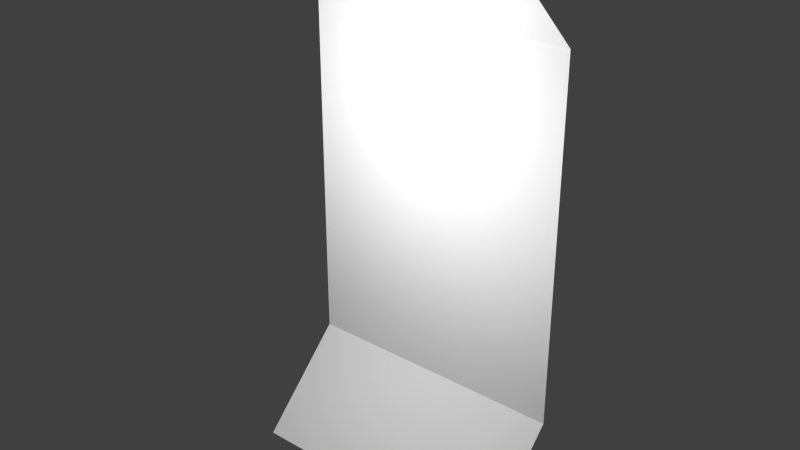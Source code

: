 # Source: arquitens_bulkhead_collision.blend  (saved by Blender 2.75.0; exported with 4.5.12 LTS)
import bpy
from mathutils import Matrix  # noqa: F401  (used for matrix-valued properties, if any)

bpy.ops.wm.read_factory_settings(use_empty=True)
scene = bpy.context.scene
scene.name = 'Scene'

# ---- collections
col_collection_1 = bpy.data.collections.new('Collection 1'); scene.collection.children.link(col_collection_1)

# ---- materials (node trees are filled in below, after node groups)
mat_material = bpy.data.materials.new('Material')
mat_material.alpha_threshold = 0.0
mat_material.use_transparent_shadow = False
mat_material.roughness = 0.5
mat_material.specular_intensity = 0.0
mat_material.line_color = (0.0, 0.0, 0.0, 1.0)

# ---- material node trees

# ---- world
world_world = bpy.data.worlds.new('World'); scene.world = world_world
world_world.color = (0.05088, 0.05088, 0.05088)
world_world.use_sun_shadow = False
world_world.sun_shadow_jitter_overblur = 0.0
world_world.cycles.sampling_method = 'MANUAL'
world_world.cycles.sample_map_resolution = 256

# ---- lights
light_point_001 = bpy.data.lights.new('Point.001', 'POINT')
light_point_001.transmission_factor = 0.0
light_point_001.energy = 100.0
light_point_001.shadow_buffer_clip_start = 0.5
light_point_001.shadow_soft_size = 0.1
light_point_001.shadow_maximum_resolution = 0.006
light_point_001.use_absolute_resolution = True
light_point_001.cycles.use_multiple_importance_sampling = False

# ---- meshes
me_cube = bpy.data.meshes.new('Cube')
me_cube.from_pydata([(-0.75, 0.5, 0.5), (-0.75, 0.5, 2.5), (-0.75, 0.0, -8.941e-08), (-0.75, -1.788e-07, 3.0), (0.75, 0.5, 0.5), (0.75, 0.5, 2.5), (0.75, 0.0, -8.941e-08), (0.75, -1.788e-07, 3.0)], [], [(3, 1, 5, 7), (1, 0, 4, 5), (2, 6, 4, 0)])
_uv = me_cube.uv_layers.new(name='UVMap')
_uv.uv.foreach_set('vector', [0.0, 0.0, 0.0, 0.0, 0.0, 0.0, 0.0, 0.0, 0.0, 0.0, 0.0, 0.0, 0.0, 0.0, 0.0, 0.0, 0.0, 0.0, 0.0, 0.0, 0.0, 0.0, 0.0, 0.0])
me_cube.materials.append(mat_material)
me_cube.use_remesh_preserve_volume = False
me_cube.use_remesh_preserve_attributes = False
me_cube.use_mirror_vertex_groups = False
me_cube.update()

# ---- objects
ob_point = bpy.data.objects.new('Point', light_point_001)
ob_cube = bpy.data.objects.new('Cube', me_cube)

# ---- transforms, parenting, visibility, modifiers, constraints
ob_point.location = (0.0, -0.77, 2.088)
ob_point.lineart.crease_threshold = 0.0
ob_cube.location = (0.0, 0.0, 0.0)
ob_cube.lock_rotations_4d = False
ob_cube.empty_display_type = 'ARROWS'
ob_cube.lineart.crease_threshold = 0.0

# ---- collection membership
col_collection_1.objects.link(ob_point)
col_collection_1.objects.link(ob_cube)

# ---- scene / render settings (as saved in the file)
scene.frame_start = 1; scene.frame_end = 250; scene.frame_set(1)
scene.render.engine = 'BLENDER_EEVEE_NEXT'
scene.render.resolution_percentage = 50
scene.render.dither_intensity = 0.0
scene.cycles.use_denoising = False
scene.cycles.samples = 10
scene.cycles.sampling_pattern = 'TABULATED_SOBOL'
scene.cycles.light_sampling_threshold = 0.0
scene.cycles.use_adaptive_sampling = False
scene.cycles.use_light_tree = False
scene.cycles.blur_glossy = 0.0
scene.cycles.pixel_filter_type = 'GAUSSIAN'
scene.cycles.sample_clamp_indirect = 0.0
scene.view_settings.view_transform = 'Standard'
bpy.context.view_layer.update()

# ---- added for rendering (the .blend has no active camera): camera
cam_auto = bpy.data.cameras.new('AutoCamera')
cam_auto.lens = 50.0
cam_auto.sensor_width = 36.0
cam_auto.clip_end = 1000.0
ob_auto_camera = bpy.data.objects.new('AutoCamera', cam_auto)
scene.collection.objects.link(ob_auto_camera)
ob_auto_camera.location = (3.13759, -3.51511, 4.01007)
ob_auto_camera.rotation_euler = (1.09748, -7.21219e-08, 0.694738)
scene.camera = ob_auto_camera
bpy.context.view_layer.update()
